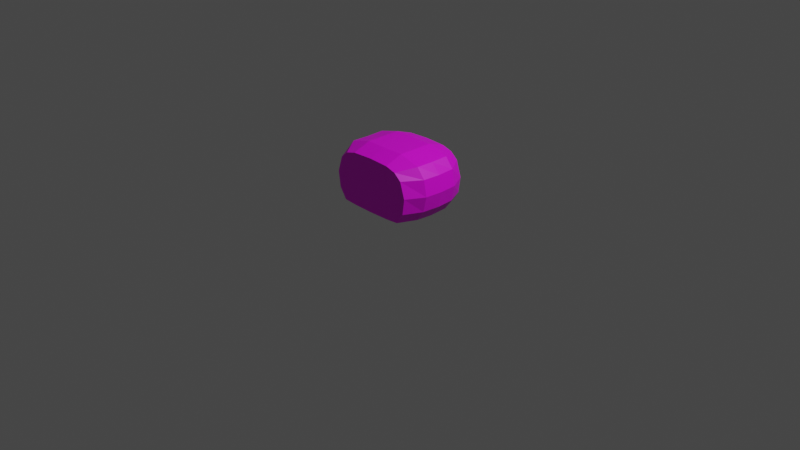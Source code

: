 # Source: Enemy_Head.blend  (saved by Blender 3.5.10; exported with 4.5.12 LTS)
import bpy
from mathutils import Matrix  # noqa: F401  (used for matrix-valued properties, if any)

bpy.ops.wm.read_factory_settings(use_empty=True)
scene = bpy.context.scene
scene.name = 'Scene'

# ---- collections
col_collection = bpy.data.collections.new('Collection'); scene.collection.children.link(col_collection)

# ---- images (referenced by path relative to the original .blend; pixels are not part of the script)
import os
ASSET_DIR = os.environ.get("B2B_ASSET_DIR", "")  # directory of the original .blend (textures are referenced by path, not embedded)
HERE = os.path.dirname(os.path.abspath(__file__))  # packed textures are extracted next to this script under _unpacked/

def load_image(name, relpath, width, height, colorspace="sRGB"):
    """Load a texture the original file referenced (path relative to the .blend, or extracted next to this script)."""
    p = next((c for c in (os.path.join(HERE, relpath), os.path.join(ASSET_DIR, relpath)) if relpath and os.path.exists(c)), "")
    if p:
        img = bpy.data.images.load(p, check_existing=True)
        img.name = name
    else:  # same state as the original file: an image datablock whose file is absent (Cycles renders it pink)
        img = bpy.data.images.new(name, width, height)
        img.source = "FILE"
        img.filepath = "//" + (relpath or name)
    img.colorspace_settings.name = colorspace
    return img
img_player_png = load_image('player.png', 'player.png', 1024, 1024, 'sRGB')

# ---- materials (node trees are filled in below, after node groups)
mat_material = bpy.data.materials.new('Material')
mat_material.alpha_threshold = 0.0
mat_material.use_transparent_shadow = False
mat_material.roughness = 0.5
mat_material.line_color = (0.0, 0.0, 0.0, 1.0)

# ---- material node trees
mat_material.use_nodes = True; mat_material.node_tree.nodes.clear()
_N = mat_material.node_tree.nodes; _L = mat_material.node_tree.links
n0 = _N.new('ShaderNodeOutputMaterial'); n0.name = 'Material Output'; n0.location = (300, 300)
n1 = _N.new('ShaderNodeBsdfPrincipled'); n1.name = 'Principled BSDF'; n1.location = (10, 300)
n1.distribution = 'GGX'
n1.subsurface_method = 'RANDOM_WALK_SKIN'
n1.inputs[3].default_value = 1.45
n1.inputs[27].default_value = (0.0, 0.0, 0.0, 1.0)
n1.inputs[28].default_value = 1.0
n2 = _N.new('ShaderNodeTexImage'); n2.name = '画像テクスチャ'; n2.location = (-280, 280)
n2.image = img_player_png
_L.new(n1.outputs[0], n0.inputs[0])
_L.new(n2.outputs[0], n1.inputs[0])
n0.is_active_output = True

# ---- world
world_world = bpy.data.worlds.new('World'); scene.world = world_world
world_world.use_nodes = True; world_world.node_tree.nodes.clear()
_N = world_world.node_tree.nodes; _L = world_world.node_tree.links
n0 = _N.new('ShaderNodeOutputWorld'); n0.name = 'World Output'; n0.location = (300, 300)
n1 = _N.new('ShaderNodeBackground'); n1.name = 'Background'; n1.location = (10, 300)
n1.inputs[0].default_value = (0.05088, 0.05088, 0.05088, 1.0)
_L.new(n1.outputs[0], n0.inputs[0])
n0.is_active_output = True
world_world.color = (0.05088, 0.05088, 0.05088)
world_world.use_sun_shadow = False
world_world.sun_shadow_jitter_overblur = 0.0

# ---- cameras
cam_camera = bpy.data.cameras.new('Camera')
cam_camera.clip_end = 100.0
cam_camera.ortho_scale = 7.314

# ---- lights
light_light = bpy.data.lights.new('Light', 'POINT')
light_light.transmission_factor = 0.0
light_light.energy = 1000.0
light_light.shadow_soft_size = 0.1
light_light.shadow_maximum_resolution = 0.006
light_light.use_absolute_resolution = True

# ---- meshes
me_x = bpy.data.meshes.new('立方体')
me_x.from_pydata([(-0.3739, -0.3825, 0.2136), (-0.3412, -0.3825, 0.7323), (-0.3739, 0.3825, 0.2136), (-0.3412, 0.3825, 0.7323), (0.3739, -0.3825, 0.2136), (0.3412, -0.3825, 0.7323), (0.3739, 0.3825, 0.2136), (0.3412, 0.3825, 0.7323), (0.0, 0.3825, 0.1984), (0.0, 0.3825, 0.7744), (0.0, -0.3825, 0.1984), (0.0, -0.3825, 0.7744), (-0.4755, -0.3825, 0.4961), (-0.4755, 0.3825, 0.4961), (0.4755, 0.3825, 0.4961), (0.4755, -0.3825, 0.4961), (0.0, -0.3825, 0.4961), (0.0, 0.3825, 0.4961), (0.2293, 0.3825, 0.7643), (0.2293, -0.3825, 0.2027), (0.2293, 0.3825, 0.2027), (0.2293, -0.3825, 0.7643), (0.2293, -0.3825, 0.4961), (0.2293, 0.3825, 0.4961), (-0.2293, 0.3825, 0.2027), (-0.2293, -0.3825, 0.7643), (-0.2293, 0.3825, 0.7643), (-0.2293, -0.3825, 0.2027), (-0.2293, 0.3825, 0.4961), (-0.2293, -0.3825, 0.4961), (-0.4585, 0.0, 0.2021), (-0.4585, 0.0, 0.7671), (0.4585, 0.0, 0.2021), (0.4585, 0.0, 0.7671), (0.0, 0.0, 0.8326), (0.0, 0.0, 0.1565), (0.5935, 0.0, 0.4961), (-0.5935, 0.0, 0.4961), (0.2293, 0.0, 0.8326), (0.2293, 0.0, 0.1597), (-0.2293, 0.0, 0.1597), (-0.2293, 0.0, 0.8326), (-0.4585, 0.1913, 0.771), (0.4585, 0.1913, 0.2136), (-0.5796, 0.1913, 0.4961), (-0.4585, 0.1913, 0.2136), (0.4585, 0.1913, 0.771), (0.0, 0.1913, 0.8326), (0.0, 0.1913, 0.1597), (0.5796, 0.1913, 0.4961), (0.2293, 0.1913, 0.8326), (0.2293, 0.1913, 0.1597), (-0.2293, 0.1913, 0.1597), (-0.2293, 0.1913, 0.8326), (-0.4585, -0.1913, 0.2136), (0.4585, -0.1913, 0.771), (0.0, -0.1913, 0.8326), (0.0, -0.1913, 0.1597), (0.5796, -0.1913, 0.4961), (0.2293, -0.1913, 0.8326), (0.2293, -0.1913, 0.1597), (-0.2293, -0.1913, 0.1597), (-0.2293, -0.1913, 0.8326), (-0.4585, -0.1913, 0.771), (0.4585, -0.1913, 0.2136), (-0.5796, -0.1913, 0.4961), (-0.4212, -0.3825, 0.6643), (-0.4212, 0.3825, 0.6643), (0.4212, 0.3825, 0.6643), (0.4212, -0.3825, 0.6643), (0.0, -0.3825, 0.6643), (0.0, 0.3825, 0.6643), (0.2293, -0.3825, 0.6643), (0.2293, 0.3825, 0.6643), (-0.2293, 0.3825, 0.6643), (-0.2293, -0.3825, 0.6643), (0.5592, 0.0, 0.6643), (-0.5592, 0.0, 0.6643), (0.5458, 0.1913, 0.6643), (-0.5458, 0.1913, 0.6643), (-0.5458, -0.1913, 0.6643), (0.5458, -0.1913, 0.6643), (-0.4521, 0.3825, 0.3279), (0.4521, 0.3825, 0.3279), (0.4521, -0.3825, 0.3279), (0.0, -0.3825, 0.3279), (0.0, 0.3825, 0.3279), (-0.4521, -0.3825, 0.3279), (0.2293, 0.3825, 0.3279), (0.2293, -0.3825, 0.3279), (-0.2293, -0.3825, 0.3279), (-0.2293, 0.3825, 0.3279), (-0.5571, 0.0, 0.3279), (0.5571, 0.0, 0.3279), (0.5411, 0.1913, 0.3279), (-0.5411, 0.1913, 0.3279), (-0.5411, -0.1913, 0.3279), (0.5411, -0.1913, 0.3279)], [], [(79, 42, 3, 67), (73, 18, 7, 68), (81, 55, 5, 69), (75, 25, 1, 66), (60, 64, 4, 19), (62, 63, 1, 25), (59, 56, 11, 21), (61, 57, 10, 27), (72, 21, 11, 70), (74, 26, 9, 71), (91, 28, 17, 86), (89, 22, 16, 85), (90, 29, 12, 87), (97, 58, 15, 84), (88, 23, 14, 83), (95, 44, 13, 82), (86, 17, 23, 88), (84, 15, 22, 89), (69, 5, 21, 72), (55, 59, 21, 5), (57, 60, 19, 10), (71, 9, 18, 73), (85, 16, 29, 90), (82, 13, 28, 91), (67, 3, 26, 74), (54, 61, 27, 0), (56, 62, 25, 11), (70, 11, 25, 75), (47, 53, 41, 34), (45, 52, 40, 30), (48, 51, 39, 35), (46, 50, 38, 33), (96, 65, 37, 92), (94, 49, 36, 93), (52, 48, 35, 40), (50, 47, 34, 38), (53, 42, 31, 41), (51, 43, 32, 39), (78, 46, 33, 76), (80, 63, 31, 77), (68, 7, 46, 78), (20, 6, 43, 51), (26, 3, 42, 53), (18, 9, 47, 50), (24, 8, 48, 52), (83, 14, 49, 94), (7, 18, 50, 46), (8, 20, 51, 48), (2, 24, 52, 45), (9, 26, 53, 47), (92, 37, 44, 95), (77, 31, 42, 79), (66, 1, 63, 80), (87, 12, 65, 96), (34, 41, 62, 56), (30, 40, 61, 54), (35, 39, 60, 57), (33, 38, 59, 55), (93, 36, 58, 97), (40, 35, 57, 61), (38, 34, 56, 59), (41, 31, 63, 62), (39, 32, 64, 60), (76, 33, 55, 81), (36, 76, 81, 58), (12, 66, 80, 65), (37, 77, 79, 44), (14, 68, 78, 49), (65, 80, 77, 37), (49, 78, 76, 36), (16, 70, 75, 29), (13, 67, 74, 28), (17, 71, 73, 23), (15, 69, 72, 22), (28, 74, 71, 17), (22, 72, 70, 16), (29, 75, 66, 12), (58, 81, 69, 15), (23, 73, 68, 14), (44, 79, 67, 13), (32, 93, 97, 64), (0, 87, 96, 54), (30, 92, 95, 45), (6, 83, 94, 43), (43, 94, 93, 32), (54, 96, 92, 30), (2, 82, 91, 24), (10, 85, 90, 27), (4, 84, 89, 19), (8, 86, 88, 20), (45, 95, 82, 2), (20, 88, 83, 6), (64, 97, 84, 4), (27, 90, 87, 0), (19, 89, 85, 10), (24, 91, 86, 8)])
_uv = me_x.uv_layers.new(name='UVマップ')
_uv.uv.foreach_set('vector', [0.9151, 0.03647, 0.897, 0.03387, 0.9032, 0.0, 0.9149, 0.002279, 0.5356, 0.7473, 0.5193, 0.7471, 0.5248, 0.7243, 0.5362, 0.7082, 0.4858, 0.7009, 0.4839, 0.6831, 0.5157, 0.6591, 0.5169, 0.6755, 0.4093, 0.7534, 0.393, 0.7531, 0.3985, 0.7304, 0.4099, 0.7143, 0.8657, 0.06683, 0.8657, 0.0201, 0.897, 0.03736, 0.897, 0.06683, 0.4828, 0.5429, 0.4839, 0.4961, 0.5157, 0.5201, 0.5151, 0.5429, 0.4828, 0.6363, 0.4828, 0.5896, 0.5149, 0.5896, 0.5151, 0.6363, 0.8657, 0.1603, 0.8657, 0.1136, 0.897, 0.1136, 0.897, 0.1603, 0.4079, 0.8468, 0.3916, 0.8466, 0.3906, 0.7998, 0.4086, 0.8001, 0.5342, 0.8408, 0.5179, 0.8405, 0.5169, 0.7938, 0.5349, 0.794, 0.5892, 0.8416, 0.5617, 0.8412, 0.5624, 0.7944, 0.5899, 0.7949, 0.4629, 0.8476, 0.4354, 0.8472, 0.4361, 0.8005, 0.4636, 0.8009, 0.4643, 0.7542, 0.4368, 0.7538, 0.4375, 0.7036, 0.465, 0.7088, 0.9287, 0.7303, 0.9558, 0.7307, 0.9575, 0.759, 0.9303, 0.759, 0.5906, 0.7481, 0.5631, 0.7477, 0.5638, 0.6975, 0.5913, 0.7027, 0.97, 0.03754, 0.9429, 0.03793, 0.9429, 0.00426, 0.9701, 0.00426, 0.5899, 0.7949, 0.5624, 0.7944, 0.5631, 0.7477, 0.5906, 0.7481, 0.4622, 0.8931, 0.4347, 0.8974, 0.4354, 0.8472, 0.4629, 0.8476, 0.4073, 0.8859, 0.3965, 0.8695, 0.3916, 0.8466, 0.4079, 0.8468, 0.4839, 0.6831, 0.4828, 0.6363, 0.5151, 0.6363, 0.5157, 0.6591, 0.8657, 0.1136, 0.8657, 0.06683, 0.897, 0.06683, 0.897, 0.1136, 0.5349, 0.794, 0.5169, 0.7938, 0.5193, 0.7471, 0.5356, 0.7473, 0.4636, 0.8009, 0.4361, 0.8005, 0.4368, 0.7538, 0.4643, 0.7542, 0.5885, 0.887, 0.561, 0.8914, 0.5617, 0.8412, 0.5892, 0.8416, 0.5336, 0.8799, 0.5228, 0.8634, 0.5179, 0.8405, 0.5342, 0.8408, 0.8657, 0.207, 0.8657, 0.1603, 0.897, 0.1603, 0.897, 0.1898, 0.4828, 0.5896, 0.4828, 0.5429, 0.5151, 0.5429, 0.5149, 0.5896, 0.4086, 0.8001, 0.3906, 0.7998, 0.393, 0.7531, 0.4093, 0.7534, 0.4206, 0.5896, 0.4206, 0.5429, 0.4517, 0.5429, 0.4517, 0.5896, 0.8032, 0.207, 0.8032, 0.1603, 0.8344, 0.1603, 0.8344, 0.207, 0.8032, 0.1136, 0.8032, 0.06683, 0.8344, 0.06683, 0.8344, 0.1136, 0.4218, 0.6831, 0.4206, 0.6363, 0.4517, 0.6363, 0.4529, 0.6831, 0.9683, 0.09958, 0.9412, 0.09996, 0.9422, 0.0693, 0.9693, 0.06897, 0.927, 0.6682, 0.9541, 0.6686, 0.9548, 0.7, 0.9277, 0.6997, 0.8032, 0.1603, 0.8032, 0.1136, 0.8344, 0.1136, 0.8344, 0.1603, 0.4206, 0.6363, 0.4206, 0.5896, 0.4517, 0.5896, 0.4517, 0.6363, 0.4206, 0.5429, 0.4218, 0.4961, 0.4529, 0.4961, 0.4517, 0.5429, 0.8032, 0.06683, 0.8032, 0.0201, 0.8344, 0.0201, 0.8344, 0.06683, 0.4237, 0.7009, 0.4218, 0.6831, 0.4529, 0.6831, 0.4548, 0.7036, 0.4858, 0.4783, 0.4839, 0.4961, 0.4529, 0.4961, 0.4548, 0.4756, 0.9821, 0.633, 0.9938, 0.6307, 1.0, 0.6646, 0.9818, 0.6672, 0.7719, 0.06683, 0.7719, 0.03736, 0.8032, 0.0201, 0.8032, 0.06683, 0.3908, 0.5429, 0.3914, 0.5201, 0.4218, 0.4961, 0.4206, 0.5429, 0.3908, 0.6363, 0.3906, 0.5896, 0.4206, 0.5896, 0.4206, 0.6363, 0.7719, 0.1603, 0.7719, 0.1136, 0.8032, 0.1136, 0.8032, 0.1603, 0.9269, 0.635, 0.9541, 0.635, 0.9541, 0.6686, 0.927, 0.6682, 0.3914, 0.6591, 0.3908, 0.6363, 0.4206, 0.6363, 0.4218, 0.6831, 0.7719, 0.1136, 0.7719, 0.06683, 0.8032, 0.06683, 0.8032, 0.1136, 0.7719, 0.1898, 0.7719, 0.1603, 0.8032, 0.1603, 0.8032, 0.207, 0.3906, 0.5896, 0.3908, 0.5429, 0.4206, 0.5429, 0.4206, 0.5896, 0.9693, 0.06897, 0.9422, 0.0693, 0.9429, 0.03793, 0.97, 0.03754, 0.4548, 0.4756, 0.4529, 0.4961, 0.4218, 0.4961, 0.4237, 0.4783, 0.5169, 0.5037, 0.5157, 0.5201, 0.4839, 0.4961, 0.4858, 0.4783, 0.9667, 0.1283, 0.9395, 0.1283, 0.9412, 0.09996, 0.9683, 0.09958, 0.4517, 0.5896, 0.4517, 0.5429, 0.4828, 0.5429, 0.4828, 0.5896, 0.8344, 0.207, 0.8344, 0.1603, 0.8657, 0.1603, 0.8657, 0.207, 0.8344, 0.1136, 0.8344, 0.06683, 0.8657, 0.06683, 0.8657, 0.1136, 0.4529, 0.6831, 0.4517, 0.6363, 0.4828, 0.6363, 0.4839, 0.6831, 0.9277, 0.6997, 0.9548, 0.7, 0.9558, 0.7307, 0.9287, 0.7303, 0.8344, 0.1603, 0.8344, 0.1136, 0.8657, 0.1136, 0.8657, 0.1603, 0.4517, 0.6363, 0.4517, 0.5896, 0.4828, 0.5896, 0.4828, 0.6363, 0.4517, 0.5429, 0.4529, 0.4961, 0.4839, 0.4961, 0.4828, 0.5429, 0.8344, 0.06683, 0.8344, 0.0201, 0.8657, 0.0201, 0.8657, 0.06683, 0.4548, 0.7036, 0.4529, 0.6831, 0.4839, 0.6831, 0.4858, 0.7009, 0.9548, 0.7, 0.9826, 0.6985, 0.9835, 0.7292, 0.9558, 0.7307, 0.9395, 0.1283, 0.9115, 0.1263, 0.9134, 0.0985, 0.9412, 0.09996, 0.9422, 0.0693, 0.9144, 0.06783, 0.9151, 0.03647, 0.9429, 0.03793, 0.9541, 0.635, 0.9821, 0.633, 0.9818, 0.6672, 0.9541, 0.6686, 0.9412, 0.09996, 0.9134, 0.0985, 0.9144, 0.06783, 0.9422, 0.0693, 0.9541, 0.6686, 0.9818, 0.6672, 0.9826, 0.6985, 0.9548, 0.7, 0.4361, 0.8005, 0.4086, 0.8001, 0.4093, 0.7534, 0.4368, 0.7538, 0.561, 0.8914, 0.5336, 0.8799, 0.5342, 0.8408, 0.5617, 0.8412, 0.5624, 0.7944, 0.5349, 0.794, 0.5356, 0.7473, 0.5631, 0.7477, 0.4347, 0.8974, 0.4073, 0.8859, 0.4079, 0.8468, 0.4354, 0.8472, 0.5617, 0.8412, 0.5342, 0.8408, 0.5349, 0.794, 0.5624, 0.7944, 0.4354, 0.8472, 0.4079, 0.8468, 0.4086, 0.8001, 0.4361, 0.8005, 0.4368, 0.7538, 0.4093, 0.7534, 0.4099, 0.7143, 0.4375, 0.7036, 0.9558, 0.7307, 0.9835, 0.7292, 0.9854, 0.757, 0.9575, 0.759, 0.5631, 0.7477, 0.5356, 0.7473, 0.5362, 0.7082, 0.5638, 0.6975, 0.9429, 0.03793, 0.9151, 0.03647, 0.9149, 0.002279, 0.9429, 0.00426, 0.8344, 0.0201, 0.8344, 0.0, 0.8657, 0.003269, 0.8657, 0.0201, 0.9847, 0.1267, 0.9667, 0.1283, 0.9683, 0.09958, 0.9863, 0.09788, 0.989, 0.0669, 0.9693, 0.06897, 0.97, 0.03754, 0.988, 0.03585, 0.9089, 0.6334, 0.9269, 0.635, 0.927, 0.6682, 0.909, 0.6666, 0.909, 0.6666, 0.927, 0.6682, 0.9277, 0.6997, 0.9079, 0.6976, 0.8657, 0.207, 0.8657, 0.2239, 0.8344, 0.2271, 0.8344, 0.207, 0.6074, 0.8713, 0.5885, 0.887, 0.5892, 0.8416, 0.6097, 0.8419, 0.4848, 0.8012, 0.4636, 0.8009, 0.4643, 0.7542, 0.4848, 0.7545, 0.4812, 0.8774, 0.4622, 0.8931, 0.4629, 0.8476, 0.4834, 0.848, 0.6111, 0.7952, 0.5899, 0.7949, 0.5906, 0.7481, 0.6111, 0.7484, 0.988, 0.03585, 0.97, 0.03754, 0.9701, 0.00426, 0.9881, 0.002675, 0.6111, 0.7484, 0.5906, 0.7481, 0.5913, 0.7027, 0.6097, 0.7189, 0.9107, 0.7286, 0.9287, 0.7303, 0.9303, 0.759, 0.9122, 0.7574, 0.4848, 0.7545, 0.4643, 0.7542, 0.465, 0.7088, 0.4834, 0.725, 0.4834, 0.848, 0.4629, 0.8476, 0.4636, 0.8009, 0.4848, 0.8012, 0.6097, 0.8419, 0.5892, 0.8416, 0.5899, 0.7949, 0.6111, 0.7952])
me_x.materials.append(mat_material)
me_x.use_mirror_x = True
me_x.update()

# ---- objects
ob_light = bpy.data.objects.new('Light', light_light)
ob_camera = bpy.data.objects.new('Camera', cam_camera)
ob_x = bpy.data.objects.new('立方体', me_x)

# ---- transforms, parenting, visibility, modifiers, constraints
ob_light.location = (4.076, 1.005, 5.904)
ob_light.rotation_euler = (0.6503, 0.05522, 1.866)
ob_light.lock_rotations_4d = False
ob_light.empty_display_type = 'ARROWS'
ob_light.color = (0.0, 0.0, 0.0, 0.0)
ob_light.lineart.crease_threshold = 0.0
ob_camera.location = (7.359, -6.926, 4.958)
ob_camera.rotation_euler = (1.109, 0.0, 0.8149)
ob_camera.lock_rotations_4d = False
ob_camera.empty_display_type = 'ARROWS'
ob_camera.color = (0.0, 0.0, 0.0, 0.0)
ob_camera.display_type = 'WIRE'
ob_camera.lineart.crease_threshold = 0.0
ob_x.location = (0.0, 0.0, 0.0)
ob_x.use_mesh_mirror_x = True

# ---- collection membership
col_collection.objects.link(ob_light)
col_collection.objects.link(ob_camera)
col_collection.objects.link(ob_x)

# ---- scene / render settings (as saved in the file)
scene.camera = ob_camera
scene.frame_start = 1; scene.frame_end = 250; scene.frame_set(1)
scene.render.engine = 'BLENDER_EEVEE_NEXT'
scene.cycles.sampling_pattern = 'TABULATED_SOBOL'
scene.view_settings.view_transform = 'Filmic'
bpy.context.view_layer.update()
